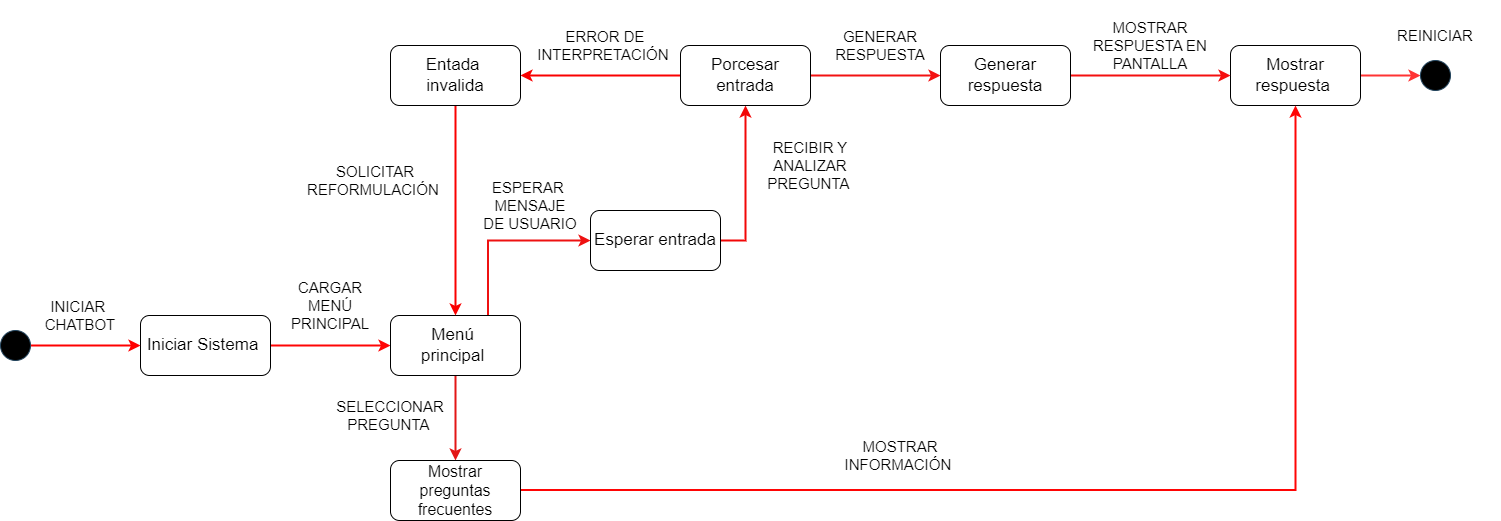

The diagram above was exported from draw.io. Its source (the exported page's mxGraphModel, read from the mxfile embedded in the PNG):
<mxGraphModel dx="1443" dy="930" grid="1" gridSize="10" guides="1" tooltips="1" connect="1" arrows="1" fold="1" page="1" pageScale="1" pageWidth="4681" pageHeight="3300" math="0" shadow="0">
  <root>
    <mxCell id="0" />
    <mxCell id="1" parent="0" />
    <mxCell id="HLvAuox8jAL8ES2noFXG-1" style="edgeStyle=orthogonalEdgeStyle;rounded=0;orthogonalLoop=1;jettySize=auto;html=1;exitX=1;exitY=0.5;exitDx=0;exitDy=0;entryX=0;entryY=0.5;entryDx=0;entryDy=0;strokeWidth=2;strokeColor=light-dark(#ff0505, #ededed);" parent="1" source="HLvAuox8jAL8ES2noFXG-2" target="HLvAuox8jAL8ES2noFXG-6" edge="1">
      <mxGeometry relative="1" as="geometry" />
    </mxCell>
    <mxCell id="HLvAuox8jAL8ES2noFXG-2" value="Iniciar Sistema&amp;nbsp;" style="rounded=1;whiteSpace=wrap;html=1;fontSize=17;" parent="1" vertex="1">
      <mxGeometry x="480" y="515" width="130" height="60" as="geometry" />
    </mxCell>
    <mxCell id="HLvAuox8jAL8ES2noFXG-3" style="edgeStyle=orthogonalEdgeStyle;rounded=0;orthogonalLoop=1;jettySize=auto;html=1;exitX=1;exitY=0.5;exitDx=0;exitDy=0;strokeWidth=2;strokeColor=light-dark(#ff0000, #ededed);" parent="1" source="HLvAuox8jAL8ES2noFXG-4" target="HLvAuox8jAL8ES2noFXG-2" edge="1">
      <mxGeometry relative="1" as="geometry" />
    </mxCell>
    <mxCell id="HLvAuox8jAL8ES2noFXG-4" value="" style="ellipse;whiteSpace=wrap;html=1;aspect=fixed;fillColor=light-dark(#000000, #39454e);fillStyle=auto;strokeColor=#23445d;" parent="1" vertex="1">
      <mxGeometry x="340" y="530" width="30" height="30" as="geometry" />
    </mxCell>
    <mxCell id="HLvAuox8jAL8ES2noFXG-30" style="edgeStyle=orthogonalEdgeStyle;rounded=0;orthogonalLoop=1;jettySize=auto;html=1;exitX=0.5;exitY=1;exitDx=0;exitDy=0;entryX=0.5;entryY=0;entryDx=0;entryDy=0;strokeWidth=2;strokeColor=light-dark(#e31616, #ededed);" parent="1" source="HLvAuox8jAL8ES2noFXG-6" target="HLvAuox8jAL8ES2noFXG-29" edge="1">
      <mxGeometry relative="1" as="geometry" />
    </mxCell>
    <mxCell id="HLvAuox8jAL8ES2noFXG-31" style="edgeStyle=orthogonalEdgeStyle;rounded=0;orthogonalLoop=1;jettySize=auto;html=1;exitX=0.75;exitY=0;exitDx=0;exitDy=0;entryX=0;entryY=0.5;entryDx=0;entryDy=0;strokeWidth=2;strokeColor=light-dark(#ee1111, #ededed);" parent="1" source="HLvAuox8jAL8ES2noFXG-6" target="HLvAuox8jAL8ES2noFXG-8" edge="1">
      <mxGeometry relative="1" as="geometry" />
    </mxCell>
    <mxCell id="HLvAuox8jAL8ES2noFXG-6" value="&lt;font&gt;Menú&amp;nbsp;&lt;/font&gt;&lt;div&gt;&lt;font&gt;principal&amp;nbsp;&lt;/font&gt;&lt;/div&gt;" style="rounded=1;whiteSpace=wrap;html=1;fontSize=17;" parent="1" vertex="1">
      <mxGeometry x="730" y="515" width="130" height="60" as="geometry" />
    </mxCell>
    <mxCell id="HLvAuox8jAL8ES2noFXG-7" style="edgeStyle=orthogonalEdgeStyle;rounded=0;orthogonalLoop=1;jettySize=auto;html=1;exitX=1;exitY=0.5;exitDx=0;exitDy=0;entryX=0.5;entryY=1;entryDx=0;entryDy=0;strokeWidth=2;strokeColor=light-dark(#f20707, #ededed);" parent="1" source="HLvAuox8jAL8ES2noFXG-8" target="HLvAuox8jAL8ES2noFXG-11" edge="1">
      <mxGeometry relative="1" as="geometry" />
    </mxCell>
    <mxCell id="HLvAuox8jAL8ES2noFXG-8" value="Esperar entrada" style="rounded=1;whiteSpace=wrap;html=1;fontSize=17;" parent="1" vertex="1">
      <mxGeometry x="930" y="410" width="130" height="60" as="geometry" />
    </mxCell>
    <mxCell id="HLvAuox8jAL8ES2noFXG-9" style="edgeStyle=orthogonalEdgeStyle;rounded=0;orthogonalLoop=1;jettySize=auto;html=1;entryX=1;entryY=0.5;entryDx=0;entryDy=0;strokeWidth=2;strokeColor=light-dark(#fa0000, #ededed);" parent="1" source="HLvAuox8jAL8ES2noFXG-11" target="HLvAuox8jAL8ES2noFXG-13" edge="1">
      <mxGeometry relative="1" as="geometry" />
    </mxCell>
    <mxCell id="HLvAuox8jAL8ES2noFXG-10" style="edgeStyle=orthogonalEdgeStyle;rounded=0;orthogonalLoop=1;jettySize=auto;html=1;exitX=1;exitY=0.5;exitDx=0;exitDy=0;entryX=0;entryY=0.5;entryDx=0;entryDy=0;strokeWidth=2;strokeColor=light-dark(#f31212, #ededed);" parent="1" source="HLvAuox8jAL8ES2noFXG-11" target="HLvAuox8jAL8ES2noFXG-17" edge="1">
      <mxGeometry relative="1" as="geometry" />
    </mxCell>
    <mxCell id="HLvAuox8jAL8ES2noFXG-11" value="Porcesar entrada" style="rounded=1;whiteSpace=wrap;html=1;fontSize=17;" parent="1" vertex="1">
      <mxGeometry x="1020" y="245" width="130" height="60" as="geometry" />
    </mxCell>
    <mxCell id="Er4isZjprH5Ha08qoLwo-3" style="edgeStyle=orthogonalEdgeStyle;rounded=0;orthogonalLoop=1;jettySize=auto;html=1;exitX=0.5;exitY=1;exitDx=0;exitDy=0;strokeWidth=2;strokeColor=light-dark(#fa0000, #ededed);" parent="1" source="HLvAuox8jAL8ES2noFXG-13" target="HLvAuox8jAL8ES2noFXG-6" edge="1">
      <mxGeometry relative="1" as="geometry" />
    </mxCell>
    <mxCell id="HLvAuox8jAL8ES2noFXG-13" value="Entada&amp;nbsp;&lt;div&gt;invalida&lt;/div&gt;" style="rounded=1;whiteSpace=wrap;html=1;fontSize=17;" parent="1" vertex="1">
      <mxGeometry x="730" y="245" width="130" height="60" as="geometry" />
    </mxCell>
    <mxCell id="HLvAuox8jAL8ES2noFXG-14" style="edgeStyle=orthogonalEdgeStyle;rounded=0;orthogonalLoop=1;jettySize=auto;html=1;exitX=1;exitY=0.5;exitDx=0;exitDy=0;entryX=0;entryY=0.5;entryDx=0;entryDy=0;strokeWidth=2;strokeColor=#FF3333;" parent="1" source="HLvAuox8jAL8ES2noFXG-15" target="HLvAuox8jAL8ES2noFXG-18" edge="1">
      <mxGeometry relative="1" as="geometry" />
    </mxCell>
    <mxCell id="HLvAuox8jAL8ES2noFXG-15" value="Mostrar respuesta&amp;nbsp;" style="rounded=1;whiteSpace=wrap;html=1;fontSize=17;" parent="1" vertex="1">
      <mxGeometry x="1570" y="245" width="130" height="60" as="geometry" />
    </mxCell>
    <mxCell id="HLvAuox8jAL8ES2noFXG-16" style="edgeStyle=orthogonalEdgeStyle;rounded=0;orthogonalLoop=1;jettySize=auto;html=1;exitX=1;exitY=0.5;exitDx=0;exitDy=0;entryX=0;entryY=0.5;entryDx=0;entryDy=0;strokeColor=light-dark(#f50f0f, #ededed);strokeWidth=2;" parent="1" source="HLvAuox8jAL8ES2noFXG-17" target="HLvAuox8jAL8ES2noFXG-15" edge="1">
      <mxGeometry relative="1" as="geometry" />
    </mxCell>
    <mxCell id="HLvAuox8jAL8ES2noFXG-17" value="Generar respuesta" style="rounded=1;whiteSpace=wrap;html=1;fontSize=17;" parent="1" vertex="1">
      <mxGeometry x="1280" y="245" width="130" height="60" as="geometry" />
    </mxCell>
    <mxCell id="HLvAuox8jAL8ES2noFXG-18" value="" style="ellipse;whiteSpace=wrap;html=1;aspect=fixed;fillColor=light-dark(#000000, #39454e);fillStyle=auto;strokeColor=#23445d;" parent="1" vertex="1">
      <mxGeometry x="1760" y="260" width="30" height="30" as="geometry" />
    </mxCell>
    <mxCell id="HLvAuox8jAL8ES2noFXG-19" value="INICIAR&amp;nbsp;&lt;div&gt;CHATBOT&lt;/div&gt;" style="text;html=1;align=center;verticalAlign=middle;whiteSpace=wrap;rounded=0;fontSize=15;" parent="1" vertex="1">
      <mxGeometry x="380" y="490" width="80" height="50" as="geometry" />
    </mxCell>
    <mxCell id="HLvAuox8jAL8ES2noFXG-20" value="CARGAR&lt;div&gt;MENÚ PRINCIPAL&lt;/div&gt;" style="text;html=1;align=center;verticalAlign=middle;whiteSpace=wrap;rounded=0;fontSize=15;" parent="1" vertex="1">
      <mxGeometry x="630" y="480" width="80" height="50" as="geometry" />
    </mxCell>
    <mxCell id="HLvAuox8jAL8ES2noFXG-21" value="ESPERAR&amp;nbsp;&lt;div&gt;MENSAJE&lt;/div&gt;&lt;div&gt;DE USUARIO&lt;/div&gt;" style="text;html=1;align=center;verticalAlign=middle;whiteSpace=wrap;rounded=0;fontSize=15;" parent="1" vertex="1">
      <mxGeometry x="800" y="370" width="140" height="70" as="geometry" />
    </mxCell>
    <mxCell id="HLvAuox8jAL8ES2noFXG-22" value="RECIBIR Y ANALIZAR PREGUNTA&amp;nbsp;" style="text;html=1;align=center;verticalAlign=middle;whiteSpace=wrap;rounded=0;fontSize=15;" parent="1" vertex="1">
      <mxGeometry x="1080" y="330" width="140" height="70" as="geometry" />
    </mxCell>
    <mxCell id="HLvAuox8jAL8ES2noFXG-23" value="SOLICITAR REFORMULACIÓN&amp;nbsp;" style="text;html=1;align=center;verticalAlign=middle;whiteSpace=wrap;rounded=0;fontSize=15;" parent="1" vertex="1">
      <mxGeometry x="640" y="350" width="150" height="60" as="geometry" />
    </mxCell>
    <mxCell id="HLvAuox8jAL8ES2noFXG-24" value="GENERAR RESPUESTA" style="text;html=1;align=center;verticalAlign=middle;whiteSpace=wrap;rounded=0;fontSize=15;" parent="1" vertex="1">
      <mxGeometry x="1160" y="215" width="120" height="60" as="geometry" />
    </mxCell>
    <mxCell id="HLvAuox8jAL8ES2noFXG-25" value="ERROR DE INTERPRETACIÓN&amp;nbsp;" style="text;html=1;align=center;verticalAlign=middle;whiteSpace=wrap;rounded=0;fontSize=15;" parent="1" vertex="1">
      <mxGeometry x="880" y="207.5" width="130" height="75" as="geometry" />
    </mxCell>
    <mxCell id="HLvAuox8jAL8ES2noFXG-26" value="MOSTRAR RESPUESTA EN PANTALLA" style="text;html=1;align=center;verticalAlign=middle;whiteSpace=wrap;rounded=0;fontSize=15;" parent="1" vertex="1">
      <mxGeometry x="1420" y="200" width="140" height="90" as="geometry" />
    </mxCell>
    <mxCell id="HLvAuox8jAL8ES2noFXG-27" value="REINICIAR" style="text;html=1;align=center;verticalAlign=middle;whiteSpace=wrap;rounded=0;fontSize=15;" parent="1" vertex="1">
      <mxGeometry x="1710" y="200" width="130" height="70" as="geometry" />
    </mxCell>
    <mxCell id="HLvAuox8jAL8ES2noFXG-28" style="edgeStyle=orthogonalEdgeStyle;rounded=0;orthogonalLoop=1;jettySize=auto;html=1;exitX=1;exitY=0.5;exitDx=0;exitDy=0;entryX=0.5;entryY=1;entryDx=0;entryDy=0;strokeWidth=2;strokeColor=light-dark(#ff0505, #ededed);" parent="1" target="HLvAuox8jAL8ES2noFXG-15" edge="1">
      <mxGeometry relative="1" as="geometry">
        <mxPoint x="860" y="689.5" as="sourcePoint" />
        <mxPoint x="990" y="689.5" as="targetPoint" />
        <Array as="points">
          <mxPoint x="1635" y="690" />
        </Array>
      </mxGeometry>
    </mxCell>
    <mxCell id="HLvAuox8jAL8ES2noFXG-29" value="Mostrar preguntas frecuentes" style="rounded=1;whiteSpace=wrap;html=1;fontSize=16;" parent="1" vertex="1">
      <mxGeometry x="730" y="660" width="130" height="60" as="geometry" />
    </mxCell>
    <mxCell id="Er4isZjprH5Ha08qoLwo-1" value="SELECCIONAR PREGUNTA&amp;nbsp;" style="text;html=1;align=center;verticalAlign=middle;whiteSpace=wrap;rounded=0;fontSize=15;" parent="1" vertex="1">
      <mxGeometry x="670" y="590" width="120" height="50" as="geometry" />
    </mxCell>
    <mxCell id="Er4isZjprH5Ha08qoLwo-2" value="MOSTRAR INFORMACIÓN&amp;nbsp;" style="text;html=1;align=center;verticalAlign=middle;whiteSpace=wrap;rounded=0;fontSize=15;" parent="1" vertex="1">
      <mxGeometry x="1180" y="630" width="120" height="50" as="geometry" />
    </mxCell>
  </root>
</mxGraphModel>